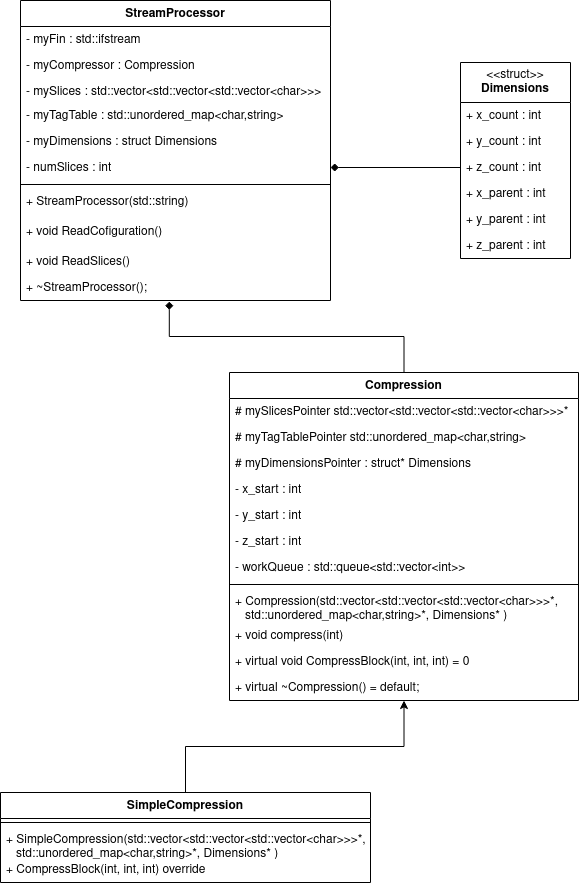

The diagram above was exported from draw.io. Its source (the exported page's mxGraphModel, read from the mxfile embedded in the PNG):
<mxGraphModel dx="1434" dy="795" grid="1" gridSize="10" guides="1" tooltips="1" connect="1" arrows="1" fold="1" page="1" pageScale="1" pageWidth="827" pageHeight="1169" math="0" shadow="0">
  <root>
    <mxCell id="0" />
    <mxCell id="1" parent="0" />
    <mxCell id="LTrVrM4hX7FDkiQ6BwnU-45" style="edgeStyle=orthogonalEdgeStyle;rounded=0;orthogonalLoop=1;jettySize=auto;html=1;exitX=0.5;exitY=0;exitDx=0;exitDy=0;endArrow=diamond;endFill=1;entryX=0.48;entryY=1.038;entryDx=0;entryDy=0;entryPerimeter=0;" parent="1" source="DJqBWX5pqTK6Muwrjucv-14" edge="1" target="DJqBWX5pqTK6Muwrjucv-22">
      <mxGeometry relative="1" as="geometry">
        <mxPoint x="80" y="300" as="targetPoint" />
        <mxPoint x="414" y="380" as="sourcePoint" />
      </mxGeometry>
    </mxCell>
    <mxCell id="LTrVrM4hX7FDkiQ6BwnU-23" style="edgeStyle=orthogonalEdgeStyle;rounded=0;orthogonalLoop=1;jettySize=auto;html=1;entryX=0.5;entryY=1;entryDx=0;entryDy=0;exitX=0.5;exitY=0;exitDx=0;exitDy=0;" parent="1" source="DJqBWX5pqTK6Muwrjucv-31" edge="1" target="DJqBWX5pqTK6Muwrjucv-14">
      <mxGeometry relative="1" as="geometry">
        <mxPoint x="460" y="570" as="targetPoint" />
        <mxPoint x="145" y="810" as="sourcePoint" />
      </mxGeometry>
    </mxCell>
    <mxCell id="LTrVrM4hX7FDkiQ6BwnU-27" value="&amp;lt;&amp;lt;struct&amp;gt;&amp;gt;&lt;br&gt;&lt;b&gt;Dimensions&lt;/b&gt;" style="swimlane;fontStyle=0;childLayout=stackLayout;horizontal=1;startSize=40;fillColor=none;horizontalStack=0;resizeParent=1;resizeParentMax=0;resizeLast=0;collapsible=1;marginBottom=0;whiteSpace=wrap;html=1;" parent="1" vertex="1">
      <mxGeometry x="470" y="80" width="110" height="196" as="geometry" />
    </mxCell>
    <mxCell id="LTrVrM4hX7FDkiQ6BwnU-28" value="+ x_count : int" style="text;strokeColor=none;fillColor=none;align=left;verticalAlign=top;spacingLeft=4;spacingRight=4;overflow=hidden;rotatable=0;points=[[0,0.5],[1,0.5]];portConstraint=eastwest;whiteSpace=wrap;html=1;" parent="LTrVrM4hX7FDkiQ6BwnU-27" vertex="1">
      <mxGeometry y="40" width="110" height="26" as="geometry" />
    </mxCell>
    <mxCell id="LTrVrM4hX7FDkiQ6BwnU-33" value="+ y_count : int" style="text;strokeColor=none;fillColor=none;align=left;verticalAlign=top;spacingLeft=4;spacingRight=4;overflow=hidden;rotatable=0;points=[[0,0.5],[1,0.5]];portConstraint=eastwest;whiteSpace=wrap;html=1;" parent="LTrVrM4hX7FDkiQ6BwnU-27" vertex="1">
      <mxGeometry y="66" width="110" height="26" as="geometry" />
    </mxCell>
    <mxCell id="LTrVrM4hX7FDkiQ6BwnU-34" value="+ z_count : int" style="text;strokeColor=none;fillColor=none;align=left;verticalAlign=top;spacingLeft=4;spacingRight=4;overflow=hidden;rotatable=0;points=[[0,0.5],[1,0.5]];portConstraint=eastwest;whiteSpace=wrap;html=1;" parent="LTrVrM4hX7FDkiQ6BwnU-27" vertex="1">
      <mxGeometry y="92" width="110" height="26" as="geometry" />
    </mxCell>
    <mxCell id="LTrVrM4hX7FDkiQ6BwnU-35" value="+ x_parent : int" style="text;strokeColor=none;fillColor=none;align=left;verticalAlign=top;spacingLeft=4;spacingRight=4;overflow=hidden;rotatable=0;points=[[0,0.5],[1,0.5]];portConstraint=eastwest;whiteSpace=wrap;html=1;" parent="LTrVrM4hX7FDkiQ6BwnU-27" vertex="1">
      <mxGeometry y="118" width="110" height="26" as="geometry" />
    </mxCell>
    <mxCell id="LTrVrM4hX7FDkiQ6BwnU-36" value="+ y_parent : int" style="text;strokeColor=none;fillColor=none;align=left;verticalAlign=top;spacingLeft=4;spacingRight=4;overflow=hidden;rotatable=0;points=[[0,0.5],[1,0.5]];portConstraint=eastwest;whiteSpace=wrap;html=1;" parent="LTrVrM4hX7FDkiQ6BwnU-27" vertex="1">
      <mxGeometry y="144" width="110" height="26" as="geometry" />
    </mxCell>
    <mxCell id="LTrVrM4hX7FDkiQ6BwnU-37" value="+ z_parent : int" style="text;strokeColor=none;fillColor=none;align=left;verticalAlign=top;spacingLeft=4;spacingRight=4;overflow=hidden;rotatable=0;points=[[0,0.5],[1,0.5]];portConstraint=eastwest;whiteSpace=wrap;html=1;" parent="LTrVrM4hX7FDkiQ6BwnU-27" vertex="1">
      <mxGeometry y="170" width="110" height="26" as="geometry" />
    </mxCell>
    <mxCell id="LTrVrM4hX7FDkiQ6BwnU-47" style="edgeStyle=orthogonalEdgeStyle;rounded=0;orthogonalLoop=1;jettySize=auto;html=1;exitX=1;exitY=0.5;exitDx=0;exitDy=0;endArrow=none;endFill=0;startArrow=diamond;startFill=1;entryX=0;entryY=0.5;entryDx=0;entryDy=0;" parent="1" source="DJqBWX5pqTK6Muwrjucv-6" target="LTrVrM4hX7FDkiQ6BwnU-34" edge="1">
      <mxGeometry relative="1" as="geometry">
        <mxPoint x="440" y="177" as="targetPoint" />
        <mxPoint x="350" y="181" as="sourcePoint" />
      </mxGeometry>
    </mxCell>
    <mxCell id="DJqBWX5pqTK6Muwrjucv-1" value="StreamProcessor" style="swimlane;fontStyle=1;align=center;verticalAlign=top;childLayout=stackLayout;horizontal=1;startSize=26;horizontalStack=0;resizeParent=1;resizeParentMax=0;resizeLast=0;collapsible=1;marginBottom=0;whiteSpace=wrap;html=1;" vertex="1" parent="1">
      <mxGeometry x="30" y="18" width="310" height="300" as="geometry" />
    </mxCell>
    <mxCell id="DJqBWX5pqTK6Muwrjucv-8" value="- myFin : std::ifstream" style="text;strokeColor=none;fillColor=none;align=left;verticalAlign=top;spacingLeft=4;spacingRight=4;overflow=hidden;rotatable=0;points=[[0,0.5],[1,0.5]];portConstraint=eastwest;whiteSpace=wrap;html=1;" vertex="1" parent="DJqBWX5pqTK6Muwrjucv-1">
      <mxGeometry y="26" width="310" height="26" as="geometry" />
    </mxCell>
    <mxCell id="DJqBWX5pqTK6Muwrjucv-7" value="- myCompressor : Compression" style="text;strokeColor=none;fillColor=none;align=left;verticalAlign=top;spacingLeft=4;spacingRight=4;overflow=hidden;rotatable=0;points=[[0,0.5],[1,0.5]];portConstraint=eastwest;whiteSpace=wrap;html=1;" vertex="1" parent="DJqBWX5pqTK6Muwrjucv-1">
      <mxGeometry y="52" width="310" height="26" as="geometry" />
    </mxCell>
    <mxCell id="DJqBWX5pqTK6Muwrjucv-10" value="- mySlices : std::vector&amp;lt;std::vector&amp;lt;std::vector&amp;lt;char&amp;gt;&amp;gt;&amp;gt;" style="text;strokeColor=none;fillColor=none;align=left;verticalAlign=top;spacingLeft=4;spacingRight=4;overflow=hidden;rotatable=0;points=[[0,0.5],[1,0.5]];portConstraint=eastwest;whiteSpace=wrap;html=1;" vertex="1" parent="DJqBWX5pqTK6Muwrjucv-1">
      <mxGeometry y="78" width="310" height="24" as="geometry" />
    </mxCell>
    <mxCell id="DJqBWX5pqTK6Muwrjucv-9" value="- myTagTable : std::unordered_map&amp;lt;char,string&amp;gt;" style="text;strokeColor=none;fillColor=none;align=left;verticalAlign=top;spacingLeft=4;spacingRight=4;overflow=hidden;rotatable=0;points=[[0,0.5],[1,0.5]];portConstraint=eastwest;whiteSpace=wrap;html=1;" vertex="1" parent="DJqBWX5pqTK6Muwrjucv-1">
      <mxGeometry y="102" width="310" height="26" as="geometry" />
    </mxCell>
    <mxCell id="DJqBWX5pqTK6Muwrjucv-5" value="- myDimensions : struct Dimensions" style="text;strokeColor=none;fillColor=none;align=left;verticalAlign=top;spacingLeft=4;spacingRight=4;overflow=hidden;rotatable=0;points=[[0,0.5],[1,0.5]];portConstraint=eastwest;whiteSpace=wrap;html=1;" vertex="1" parent="DJqBWX5pqTK6Muwrjucv-1">
      <mxGeometry y="128" width="310" height="26" as="geometry" />
    </mxCell>
    <mxCell id="DJqBWX5pqTK6Muwrjucv-6" value="- numSlices : int" style="text;strokeColor=none;fillColor=none;align=left;verticalAlign=top;spacingLeft=4;spacingRight=4;overflow=hidden;rotatable=0;points=[[0,0.5],[1,0.5]];portConstraint=eastwest;whiteSpace=wrap;html=1;" vertex="1" parent="DJqBWX5pqTK6Muwrjucv-1">
      <mxGeometry y="154" width="310" height="26" as="geometry" />
    </mxCell>
    <mxCell id="DJqBWX5pqTK6Muwrjucv-3" value="" style="line;strokeWidth=1;fillColor=none;align=left;verticalAlign=middle;spacingTop=-1;spacingLeft=3;spacingRight=3;rotatable=0;labelPosition=right;points=[];portConstraint=eastwest;strokeColor=inherit;" vertex="1" parent="DJqBWX5pqTK6Muwrjucv-1">
      <mxGeometry y="180" width="310" height="8" as="geometry" />
    </mxCell>
    <mxCell id="DJqBWX5pqTK6Muwrjucv-11" value="+ StreamProcessor(std::string)" style="text;strokeColor=none;fillColor=none;align=left;verticalAlign=top;spacingLeft=4;spacingRight=4;overflow=hidden;rotatable=0;points=[[0,0.5],[1,0.5]];portConstraint=eastwest;whiteSpace=wrap;html=1;" vertex="1" parent="DJqBWX5pqTK6Muwrjucv-1">
      <mxGeometry y="188" width="310" height="30" as="geometry" />
    </mxCell>
    <mxCell id="DJqBWX5pqTK6Muwrjucv-12" value="+ void ReadCofiguration()" style="text;strokeColor=none;fillColor=none;align=left;verticalAlign=top;spacingLeft=4;spacingRight=4;overflow=hidden;rotatable=0;points=[[0,0.5],[1,0.5]];portConstraint=eastwest;whiteSpace=wrap;html=1;" vertex="1" parent="DJqBWX5pqTK6Muwrjucv-1">
      <mxGeometry y="218" width="310" height="30" as="geometry" />
    </mxCell>
    <mxCell id="DJqBWX5pqTK6Muwrjucv-13" value="+ void ReadSlices()" style="text;strokeColor=none;fillColor=none;align=left;verticalAlign=top;spacingLeft=4;spacingRight=4;overflow=hidden;rotatable=0;points=[[0,0.5],[1,0.5]];portConstraint=eastwest;whiteSpace=wrap;html=1;" vertex="1" parent="DJqBWX5pqTK6Muwrjucv-1">
      <mxGeometry y="248" width="310" height="26" as="geometry" />
    </mxCell>
    <mxCell id="DJqBWX5pqTK6Muwrjucv-22" value="+ ~StreamProcessor();" style="text;strokeColor=none;fillColor=none;align=left;verticalAlign=top;spacingLeft=4;spacingRight=4;overflow=hidden;rotatable=0;points=[[0,0.5],[1,0.5]];portConstraint=eastwest;whiteSpace=wrap;html=1;" vertex="1" parent="DJqBWX5pqTK6Muwrjucv-1">
      <mxGeometry y="274" width="310" height="26" as="geometry" />
    </mxCell>
    <mxCell id="DJqBWX5pqTK6Muwrjucv-14" value="Compression" style="swimlane;fontStyle=1;align=center;verticalAlign=top;childLayout=stackLayout;horizontal=1;startSize=26;horizontalStack=0;resizeParent=1;resizeParentMax=0;resizeLast=0;collapsible=1;marginBottom=0;whiteSpace=wrap;html=1;" vertex="1" parent="1">
      <mxGeometry x="239" y="390" width="349" height="328" as="geometry" />
    </mxCell>
    <mxCell id="DJqBWX5pqTK6Muwrjucv-23" value="# mySlicesPointer std::vector&amp;lt;std::vector&amp;lt;std::vector&amp;lt;char&amp;gt;&amp;gt;&amp;gt;*" style="text;strokeColor=none;fillColor=none;align=left;verticalAlign=top;spacingLeft=4;spacingRight=4;overflow=hidden;rotatable=0;points=[[0,0.5],[1,0.5]];portConstraint=eastwest;whiteSpace=wrap;html=1;" vertex="1" parent="DJqBWX5pqTK6Muwrjucv-14">
      <mxGeometry y="26" width="349" height="26" as="geometry" />
    </mxCell>
    <mxCell id="DJqBWX5pqTK6Muwrjucv-24" value="# myTagTablePointer std::unordered_map&amp;lt;char,string&amp;gt;" style="text;strokeColor=none;fillColor=none;align=left;verticalAlign=top;spacingLeft=4;spacingRight=4;overflow=hidden;rotatable=0;points=[[0,0.5],[1,0.5]];portConstraint=eastwest;whiteSpace=wrap;html=1;" vertex="1" parent="DJqBWX5pqTK6Muwrjucv-14">
      <mxGeometry y="52" width="349" height="26" as="geometry" />
    </mxCell>
    <mxCell id="DJqBWX5pqTK6Muwrjucv-25" value="# myDimensionsPointer : struct* Dimensions" style="text;strokeColor=none;fillColor=none;align=left;verticalAlign=top;spacingLeft=4;spacingRight=4;overflow=hidden;rotatable=0;points=[[0,0.5],[1,0.5]];portConstraint=eastwest;whiteSpace=wrap;html=1;" vertex="1" parent="DJqBWX5pqTK6Muwrjucv-14">
      <mxGeometry y="78" width="349" height="26" as="geometry" />
    </mxCell>
    <mxCell id="DJqBWX5pqTK6Muwrjucv-26" value="- x_start : int" style="text;strokeColor=none;fillColor=none;align=left;verticalAlign=top;spacingLeft=4;spacingRight=4;overflow=hidden;rotatable=0;points=[[0,0.5],[1,0.5]];portConstraint=eastwest;whiteSpace=wrap;html=1;" vertex="1" parent="DJqBWX5pqTK6Muwrjucv-14">
      <mxGeometry y="104" width="349" height="26" as="geometry" />
    </mxCell>
    <mxCell id="DJqBWX5pqTK6Muwrjucv-27" value="- y_start : int" style="text;strokeColor=none;fillColor=none;align=left;verticalAlign=top;spacingLeft=4;spacingRight=4;overflow=hidden;rotatable=0;points=[[0,0.5],[1,0.5]];portConstraint=eastwest;whiteSpace=wrap;html=1;" vertex="1" parent="DJqBWX5pqTK6Muwrjucv-14">
      <mxGeometry y="130" width="349" height="26" as="geometry" />
    </mxCell>
    <mxCell id="DJqBWX5pqTK6Muwrjucv-28" value="- z_start : int" style="text;strokeColor=none;fillColor=none;align=left;verticalAlign=top;spacingLeft=4;spacingRight=4;overflow=hidden;rotatable=0;points=[[0,0.5],[1,0.5]];portConstraint=eastwest;whiteSpace=wrap;html=1;" vertex="1" parent="DJqBWX5pqTK6Muwrjucv-14">
      <mxGeometry y="156" width="349" height="26" as="geometry" />
    </mxCell>
    <mxCell id="DJqBWX5pqTK6Muwrjucv-30" value="- workQueue : std::queue&amp;lt;std::vector&amp;lt;int&amp;gt;&amp;gt;" style="text;strokeColor=none;fillColor=none;align=left;verticalAlign=top;spacingLeft=4;spacingRight=4;overflow=hidden;rotatable=0;points=[[0,0.5],[1,0.5]];portConstraint=eastwest;whiteSpace=wrap;html=1;" vertex="1" parent="DJqBWX5pqTK6Muwrjucv-14">
      <mxGeometry y="182" width="349" height="26" as="geometry" />
    </mxCell>
    <mxCell id="DJqBWX5pqTK6Muwrjucv-16" value="" style="line;strokeWidth=1;fillColor=none;align=left;verticalAlign=middle;spacingTop=-1;spacingLeft=3;spacingRight=3;rotatable=0;labelPosition=right;points=[];portConstraint=eastwest;strokeColor=inherit;" vertex="1" parent="DJqBWX5pqTK6Muwrjucv-14">
      <mxGeometry y="208" width="349" height="8" as="geometry" />
    </mxCell>
    <mxCell id="DJqBWX5pqTK6Muwrjucv-18" value="&lt;div&gt;+ Compression(std::vector&amp;lt;std::vector&amp;lt;std::vector&amp;lt;char&amp;gt;&amp;gt;&amp;gt;*,&lt;/div&gt;&lt;div&gt;&amp;nbsp;&amp;nbsp; std::unordered_map&amp;lt;char,string&amp;gt;*, Dimensions* )&lt;/div&gt;" style="text;strokeColor=none;fillColor=none;align=left;verticalAlign=top;spacingLeft=4;spacingRight=4;overflow=hidden;rotatable=0;points=[[0,0.5],[1,0.5]];portConstraint=eastwest;whiteSpace=wrap;html=1;" vertex="1" parent="DJqBWX5pqTK6Muwrjucv-14">
      <mxGeometry y="216" width="349" height="34" as="geometry" />
    </mxCell>
    <mxCell id="DJqBWX5pqTK6Muwrjucv-19" value="+ void compress(int)" style="text;strokeColor=none;fillColor=none;align=left;verticalAlign=top;spacingLeft=4;spacingRight=4;overflow=hidden;rotatable=0;points=[[0,0.5],[1,0.5]];portConstraint=eastwest;whiteSpace=wrap;html=1;" vertex="1" parent="DJqBWX5pqTK6Muwrjucv-14">
      <mxGeometry y="250" width="349" height="26" as="geometry" />
    </mxCell>
    <mxCell id="DJqBWX5pqTK6Muwrjucv-20" value="+ virtual void CompressBlock(int, int, int) = 0" style="text;strokeColor=none;fillColor=none;align=left;verticalAlign=top;spacingLeft=4;spacingRight=4;overflow=hidden;rotatable=0;points=[[0,0.5],[1,0.5]];portConstraint=eastwest;whiteSpace=wrap;html=1;" vertex="1" parent="DJqBWX5pqTK6Muwrjucv-14">
      <mxGeometry y="276" width="349" height="26" as="geometry" />
    </mxCell>
    <mxCell id="DJqBWX5pqTK6Muwrjucv-21" value="+ virtual ~Compression() = default;" style="text;strokeColor=none;fillColor=none;align=left;verticalAlign=top;spacingLeft=4;spacingRight=4;overflow=hidden;rotatable=0;points=[[0,0.5],[1,0.5]];portConstraint=eastwest;whiteSpace=wrap;html=1;" vertex="1" parent="DJqBWX5pqTK6Muwrjucv-14">
      <mxGeometry y="302" width="349" height="26" as="geometry" />
    </mxCell>
    <mxCell id="DJqBWX5pqTK6Muwrjucv-31" value="SimpleCompression" style="swimlane;fontStyle=1;align=center;verticalAlign=top;childLayout=stackLayout;horizontal=1;startSize=26;horizontalStack=0;resizeParent=1;resizeParentMax=0;resizeLast=0;collapsible=1;marginBottom=0;whiteSpace=wrap;html=1;" vertex="1" parent="1">
      <mxGeometry x="10" y="810" width="370" height="90" as="geometry" />
    </mxCell>
    <mxCell id="DJqBWX5pqTK6Muwrjucv-33" value="" style="line;strokeWidth=1;fillColor=none;align=left;verticalAlign=middle;spacingTop=-1;spacingLeft=3;spacingRight=3;rotatable=0;labelPosition=right;points=[];portConstraint=eastwest;strokeColor=inherit;" vertex="1" parent="DJqBWX5pqTK6Muwrjucv-31">
      <mxGeometry y="26" width="370" height="8" as="geometry" />
    </mxCell>
    <mxCell id="DJqBWX5pqTK6Muwrjucv-35" value="&lt;div&gt;+ SimpleCompression(std::vector&amp;lt;std::vector&amp;lt;std::vector&amp;lt;char&amp;gt;&amp;gt;&amp;gt;*,&lt;/div&gt;&lt;div&gt;&amp;nbsp;&amp;nbsp; std::unordered_map&amp;lt;char,string&amp;gt;*, Dimensions* )&lt;/div&gt;" style="text;strokeColor=none;fillColor=none;align=left;verticalAlign=top;spacingLeft=4;spacingRight=4;overflow=hidden;rotatable=0;points=[[0,0.5],[1,0.5]];portConstraint=eastwest;whiteSpace=wrap;html=1;" vertex="1" parent="DJqBWX5pqTK6Muwrjucv-31">
      <mxGeometry y="34" width="370" height="30" as="geometry" />
    </mxCell>
    <mxCell id="DJqBWX5pqTK6Muwrjucv-34" value="+ CompressBlock(int, int, int) override" style="text;strokeColor=none;fillColor=none;align=left;verticalAlign=top;spacingLeft=4;spacingRight=4;overflow=hidden;rotatable=0;points=[[0,0.5],[1,0.5]];portConstraint=eastwest;whiteSpace=wrap;html=1;" vertex="1" parent="DJqBWX5pqTK6Muwrjucv-31">
      <mxGeometry y="64" width="370" height="26" as="geometry" />
    </mxCell>
  </root>
</mxGraphModel>